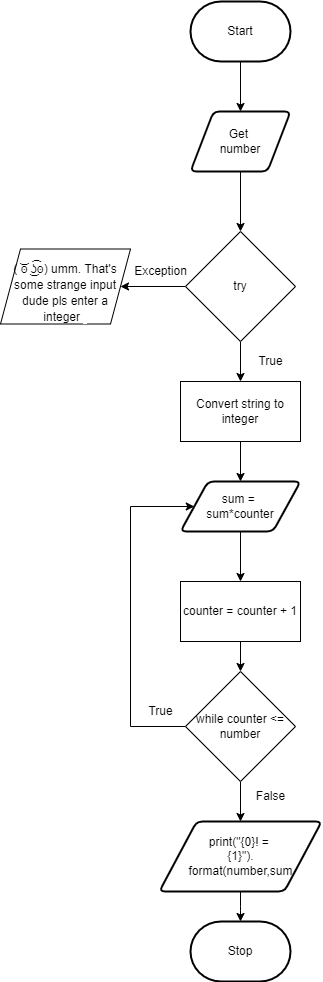

The diagram above was exported from draw.io. Its source (the exported page's mxGraphModel, read from the mxfile embedded in the PNG):
<mxGraphModel dx="434" dy="1550" grid="1" gridSize="10" guides="1" tooltips="1" connect="1" arrows="1" fold="1" page="1" pageScale="1" pageWidth="827" pageHeight="1169" math="0" shadow="0">
  <root>
    <mxCell id="0" />
    <mxCell id="1" parent="0" />
    <mxCell id="62" style="edgeStyle=none;html=1;" edge="1" parent="1" source="3" target="61">
      <mxGeometry relative="1" as="geometry" />
    </mxCell>
    <mxCell id="3" value="Get &lt;br&gt;number" style="shape=parallelogram;html=1;strokeWidth=2;perimeter=parallelogramPerimeter;whiteSpace=wrap;rounded=1;arcSize=12;size=0.23;" parent="1" vertex="1">
      <mxGeometry x="370" y="-100" width="100" height="60" as="geometry" />
    </mxCell>
    <mxCell id="6" value="Stop" style="strokeWidth=2;html=1;shape=mxgraph.flowchart.terminator;whiteSpace=wrap;" parent="1" vertex="1">
      <mxGeometry x="370" y="710" width="100" height="60" as="geometry" />
    </mxCell>
    <mxCell id="37" style="edgeStyle=none;html=1;entryX=0.5;entryY=0;entryDx=0;entryDy=0;" parent="1" source="33" target="3" edge="1">
      <mxGeometry relative="1" as="geometry" />
    </mxCell>
    <mxCell id="33" value="Start" style="strokeWidth=2;html=1;shape=mxgraph.flowchart.terminator;whiteSpace=wrap;" parent="1" vertex="1">
      <mxGeometry x="370" y="-210" width="100" height="60" as="geometry" />
    </mxCell>
    <mxCell id="75" style="edgeStyle=none;html=1;fontSize=12;" edge="1" parent="1" source="40" target="55">
      <mxGeometry relative="1" as="geometry" />
    </mxCell>
    <mxCell id="79" style="edgeStyle=elbowEdgeStyle;html=1;entryX=0;entryY=0.5;entryDx=0;entryDy=0;fontSize=12;rounded=0;exitX=0;exitY=0.5;exitDx=0;exitDy=0;" edge="1" parent="1" source="40" target="70">
      <mxGeometry relative="1" as="geometry">
        <Array as="points">
          <mxPoint x="310" y="410" />
        </Array>
      </mxGeometry>
    </mxCell>
    <mxCell id="40" value="while counter &amp;lt;= number" style="rhombus;whiteSpace=wrap;html=1;" parent="1" vertex="1">
      <mxGeometry x="365" y="460" width="110" height="110" as="geometry" />
    </mxCell>
    <mxCell id="57" style="edgeStyle=elbowEdgeStyle;html=1;" parent="1" source="55" target="6" edge="1">
      <mxGeometry relative="1" as="geometry" />
    </mxCell>
    <mxCell id="55" value="print(&quot;{0}! = &lt;br&gt;{1}&quot;).&lt;br&gt;format(number,sum" style="shape=parallelogram;html=1;strokeWidth=2;perimeter=parallelogramPerimeter;whiteSpace=wrap;rounded=1;arcSize=12;size=0.23;" parent="1" vertex="1">
      <mxGeometry x="338.75" y="610" width="162.5" height="70" as="geometry" />
    </mxCell>
    <mxCell id="59" value="True" style="text;html=1;align=center;verticalAlign=middle;resizable=0;points=[];autosize=1;strokeColor=none;fillColor=none;" parent="1" vertex="1">
      <mxGeometry x="320" y="490" width="40" height="20" as="geometry" />
    </mxCell>
    <mxCell id="63" style="edgeStyle=none;html=1;" edge="1" parent="1" source="61">
      <mxGeometry relative="1" as="geometry">
        <mxPoint x="300" y="75" as="targetPoint" />
      </mxGeometry>
    </mxCell>
    <mxCell id="67" style="edgeStyle=none;html=1;fontSize=12;" edge="1" parent="1" source="61" target="66">
      <mxGeometry relative="1" as="geometry" />
    </mxCell>
    <mxCell id="61" value="try" style="rhombus;whiteSpace=wrap;html=1;" vertex="1" parent="1">
      <mxGeometry x="365" y="20" width="110" height="110" as="geometry" />
    </mxCell>
    <mxCell id="64" value="Exception" style="text;html=1;align=center;verticalAlign=middle;resizable=0;points=[];autosize=1;strokeColor=none;fillColor=none;" vertex="1" parent="1">
      <mxGeometry x="305" y="50" width="70" height="20" as="geometry" />
    </mxCell>
    <mxCell id="65" value="&lt;h2 style=&quot;box-sizing: border-box ; font-family: &amp;#34;arial&amp;#34; , &amp;#34;helvetica&amp;#34; , &amp;#34;open sans&amp;#34; ; font-weight: 500 ; line-height: 14px ; margin-top: 20px ; margin-bottom: 10px&quot;&gt;&lt;span style=&quot;box-sizing: border-box ; font-size: 12px&quot;&gt;( ͝סּ ͜ʖ͡סּ) umm. That's some strange input dude pls enter a integer&amp;nbsp;&lt;span style=&quot;background-color: rgb(255 , 255 , 255)&quot;&gt;&amp;nbsp;&lt;/span&gt;&lt;/span&gt;&lt;/h2&gt;" style="shape=parallelogram;perimeter=parallelogramPerimeter;whiteSpace=wrap;html=1;fixedSize=1;" vertex="1" parent="1">
      <mxGeometry x="180" y="37.5" width="130" height="75" as="geometry" />
    </mxCell>
    <mxCell id="71" style="edgeStyle=none;html=1;entryX=0.5;entryY=0;entryDx=0;entryDy=0;fontSize=12;" edge="1" parent="1" source="66" target="70">
      <mxGeometry relative="1" as="geometry" />
    </mxCell>
    <mxCell id="66" value="Convert string to integer" style="rounded=0;whiteSpace=wrap;html=1;labelBackgroundColor=none;fontSize=12;" vertex="1" parent="1">
      <mxGeometry x="360" y="170" width="120" height="60" as="geometry" />
    </mxCell>
    <mxCell id="73" style="edgeStyle=none;html=1;fontSize=12;" edge="1" parent="1" source="70" target="72">
      <mxGeometry relative="1" as="geometry" />
    </mxCell>
    <mxCell id="70" value="sum = &lt;br&gt;sum*counter" style="shape=parallelogram;html=1;strokeWidth=2;perimeter=parallelogramPerimeter;whiteSpace=wrap;rounded=1;arcSize=12;size=0.23;" vertex="1" parent="1">
      <mxGeometry x="360" y="270" width="120" height="50" as="geometry" />
    </mxCell>
    <mxCell id="74" style="edgeStyle=none;html=1;fontSize=12;" edge="1" parent="1" source="72" target="40">
      <mxGeometry relative="1" as="geometry" />
    </mxCell>
    <mxCell id="72" value="counter = counter + 1" style="rounded=0;whiteSpace=wrap;html=1;labelBackgroundColor=none;fontSize=12;" vertex="1" parent="1">
      <mxGeometry x="360" y="370" width="120" height="60" as="geometry" />
    </mxCell>
    <mxCell id="76" value="False" style="text;html=1;align=center;verticalAlign=middle;resizable=0;points=[];autosize=1;strokeColor=none;fillColor=none;fontSize=12;" vertex="1" parent="1">
      <mxGeometry x="430" y="575" width="40" height="20" as="geometry" />
    </mxCell>
    <mxCell id="82" value="True" style="text;html=1;align=center;verticalAlign=middle;resizable=0;points=[];autosize=1;strokeColor=none;fillColor=none;" vertex="1" parent="1">
      <mxGeometry x="430" y="140" width="40" height="20" as="geometry" />
    </mxCell>
  </root>
</mxGraphModel>